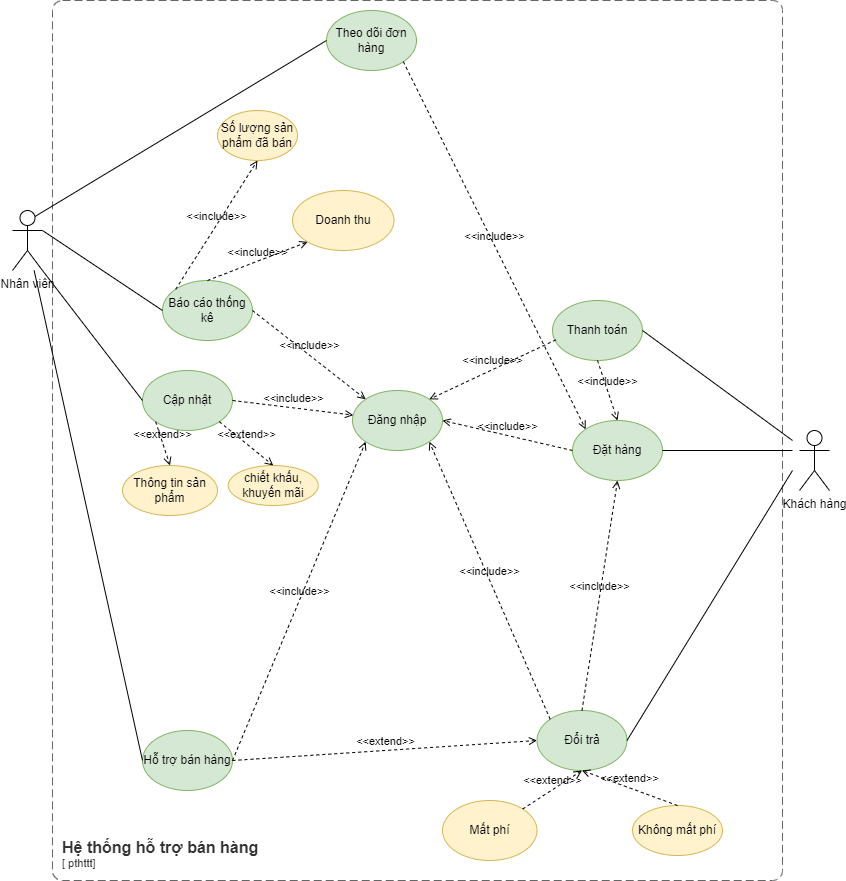

The diagram above was exported from draw.io. Its source (the exported page's mxGraphModel, read from the mxfile embedded in the PNG):
<mxGraphModel dx="2236" dy="671" grid="1" gridSize="10" guides="1" tooltips="1" connect="1" arrows="1" fold="1" page="1" pageScale="1" pageWidth="827" pageHeight="1169" math="0" shadow="0">
  <root>
    <mxCell id="0" />
    <mxCell id="1" parent="0" />
    <object placeholders="1" c4Name="Hệ thống hỗ trợ bán hàng&#10;" c4Type="SystemScopeBoundary" c4Application=" pthttt" label="&lt;font style=&quot;font-size: 16px&quot;&gt;&lt;b&gt;&lt;div style=&quot;text-align: left&quot;&gt;%c4Name%&lt;/div&gt;&lt;/b&gt;&lt;/font&gt;&lt;div style=&quot;text-align: left&quot;&gt;[%c4Application%]&lt;/div&gt;" id="LjrNvUgTqR8VrqQ-KlC6-1">
      <mxCell style="rounded=1;fontSize=11;whiteSpace=wrap;html=1;dashed=1;arcSize=20;fillColor=none;strokeColor=#666666;fontColor=#333333;labelBackgroundColor=none;align=left;verticalAlign=bottom;labelBorderColor=none;spacingTop=0;spacing=10;dashPattern=8 4;metaEdit=1;rotatable=0;perimeter=rectanglePerimeter;noLabel=0;labelPadding=0;allowArrows=0;connectable=0;expand=0;recursiveResize=0;editable=1;pointerEvents=0;absoluteArcSize=1;points=[[0.25,0,0],[0.5,0,0],[0.75,0,0],[1,0.25,0],[1,0.5,0],[1,0.75,0],[0.75,1,0],[0.5,1,0],[0.25,1,0],[0,0.75,0],[0,0.5,0],[0,0.25,0]];" parent="1" vertex="1">
        <mxGeometry x="50" y="50" width="730" height="880" as="geometry" />
      </mxCell>
    </object>
    <mxCell id="LjrNvUgTqR8VrqQ-KlC6-2" value="Nhân viên" style="shape=umlActor;verticalLabelPosition=bottom;verticalAlign=top;html=1;outlineConnect=0;" parent="1" vertex="1">
      <mxGeometry x="10" y="260" width="30" height="60" as="geometry" />
    </mxCell>
    <mxCell id="LjrNvUgTqR8VrqQ-KlC6-9" value="Khách hàng" style="shape=umlActor;verticalLabelPosition=bottom;verticalAlign=top;html=1;outlineConnect=0;" parent="1" vertex="1">
      <mxGeometry x="797" y="480" width="30" height="60" as="geometry" />
    </mxCell>
    <mxCell id="LjrNvUgTqR8VrqQ-KlC6-13" value="Đăng nhập" style="ellipse;whiteSpace=wrap;html=1;fillColor=#d5e8d4;strokeColor=#82b366;" parent="1" vertex="1">
      <mxGeometry x="350" y="440" width="90" height="60" as="geometry" />
    </mxCell>
    <mxCell id="LjrNvUgTqR8VrqQ-KlC6-16" value="Đổi trả" style="ellipse;whiteSpace=wrap;html=1;fillColor=#d5e8d4;strokeColor=#82b366;" parent="1" vertex="1">
      <mxGeometry x="534.5" y="760" width="90" height="60" as="geometry" />
    </mxCell>
    <mxCell id="LjrNvUgTqR8VrqQ-KlC6-17" value="Đặt hàng" style="ellipse;whiteSpace=wrap;html=1;fillColor=#d5e8d4;strokeColor=#82b366;" parent="1" vertex="1">
      <mxGeometry x="570" y="470" width="90" height="60" as="geometry" />
    </mxCell>
    <mxCell id="LjrNvUgTqR8VrqQ-KlC6-18" value="Thanh toán" style="ellipse;whiteSpace=wrap;html=1;fillColor=#d5e8d4;strokeColor=#82b366;" parent="1" vertex="1">
      <mxGeometry x="550" y="350" width="90" height="60" as="geometry" />
    </mxCell>
    <mxCell id="LjrNvUgTqR8VrqQ-KlC6-22" value="Cập nhật" style="ellipse;whiteSpace=wrap;html=1;fillColor=#d5e8d4;strokeColor=#82b366;" parent="1" vertex="1">
      <mxGeometry x="140" y="420" width="90" height="60" as="geometry" />
    </mxCell>
    <mxCell id="LjrNvUgTqR8VrqQ-KlC6-23" value="Báo cáo thống kê" style="ellipse;whiteSpace=wrap;html=1;fillColor=#d5e8d4;strokeColor=#82b366;" parent="1" vertex="1">
      <mxGeometry x="160" y="330" width="90" height="60" as="geometry" />
    </mxCell>
    <mxCell id="LjrNvUgTqR8VrqQ-KlC6-24" value="Hỗ trợ bán hàng" style="ellipse;whiteSpace=wrap;html=1;fillColor=#d5e8d4;strokeColor=#82b366;" parent="1" vertex="1">
      <mxGeometry x="140" y="780" width="90" height="60" as="geometry" />
    </mxCell>
    <mxCell id="G2kiMLrgOQPvwqx0ky25-1" value="&amp;lt;&amp;lt;include&amp;gt;&amp;gt;" style="html=1;verticalAlign=bottom;labelBackgroundColor=none;endArrow=open;endFill=0;dashed=1;rounded=0;exitX=1;exitY=0.5;exitDx=0;exitDy=0;" parent="1" source="LjrNvUgTqR8VrqQ-KlC6-22" target="LjrNvUgTqR8VrqQ-KlC6-13" edge="1">
      <mxGeometry width="160" relative="1" as="geometry">
        <mxPoint x="260" y="490" as="sourcePoint" />
        <mxPoint x="440" y="400" as="targetPoint" />
      </mxGeometry>
    </mxCell>
    <mxCell id="G2kiMLrgOQPvwqx0ky25-2" value="&amp;lt;&amp;lt;include&amp;gt;&amp;gt;" style="html=1;verticalAlign=bottom;labelBackgroundColor=none;endArrow=open;endFill=0;dashed=1;rounded=0;entryX=0.5;entryY=1;entryDx=0;entryDy=0;exitX=0;exitY=0;exitDx=0;exitDy=0;" parent="1" source="LjrNvUgTqR8VrqQ-KlC6-23" target="G2kiMLrgOQPvwqx0ky25-31" edge="1">
      <mxGeometry width="160" relative="1" as="geometry">
        <mxPoint x="220" y="360" as="sourcePoint" />
        <mxPoint x="380" y="480" as="targetPoint" />
      </mxGeometry>
    </mxCell>
    <mxCell id="G2kiMLrgOQPvwqx0ky25-3" value="&amp;lt;&amp;lt;include&amp;gt;&amp;gt;" style="html=1;verticalAlign=bottom;labelBackgroundColor=none;endArrow=open;endFill=0;dashed=1;rounded=0;exitX=1;exitY=0.5;exitDx=0;exitDy=0;entryX=0;entryY=1;entryDx=0;entryDy=0;" parent="1" source="LjrNvUgTqR8VrqQ-KlC6-24" target="LjrNvUgTqR8VrqQ-KlC6-13" edge="1">
      <mxGeometry width="160" relative="1" as="geometry">
        <mxPoint x="310" y="590" as="sourcePoint" />
        <mxPoint x="450" y="430" as="targetPoint" />
      </mxGeometry>
    </mxCell>
    <mxCell id="G2kiMLrgOQPvwqx0ky25-4" value="&amp;lt;&amp;lt;include&amp;gt;&amp;gt;" style="html=1;verticalAlign=bottom;labelBackgroundColor=none;endArrow=open;endFill=0;dashed=1;rounded=0;entryX=1;entryY=0;entryDx=0;entryDy=0;exitX=0.039;exitY=0.655;exitDx=0;exitDy=0;exitPerimeter=0;" parent="1" source="LjrNvUgTqR8VrqQ-KlC6-18" target="LjrNvUgTqR8VrqQ-KlC6-13" edge="1">
      <mxGeometry width="160" relative="1" as="geometry">
        <mxPoint x="460" y="410" as="sourcePoint" />
        <mxPoint x="620" y="410" as="targetPoint" />
      </mxGeometry>
    </mxCell>
    <mxCell id="G2kiMLrgOQPvwqx0ky25-5" value="&amp;lt;&amp;lt;include&amp;gt;&amp;gt;" style="html=1;verticalAlign=bottom;labelBackgroundColor=none;endArrow=open;endFill=0;dashed=1;rounded=0;entryX=1;entryY=1;entryDx=0;entryDy=0;exitX=0;exitY=0;exitDx=0;exitDy=0;" parent="1" source="LjrNvUgTqR8VrqQ-KlC6-16" target="LjrNvUgTqR8VrqQ-KlC6-13" edge="1">
      <mxGeometry width="160" relative="1" as="geometry">
        <mxPoint x="564" y="409" as="sourcePoint" />
        <mxPoint x="467" y="449" as="targetPoint" />
      </mxGeometry>
    </mxCell>
    <mxCell id="G2kiMLrgOQPvwqx0ky25-6" value="&amp;lt;&amp;lt;include&amp;gt;&amp;gt;" style="html=1;verticalAlign=bottom;labelBackgroundColor=none;endArrow=open;endFill=0;dashed=1;rounded=0;entryX=1;entryY=0.5;entryDx=0;entryDy=0;exitX=0;exitY=0.5;exitDx=0;exitDy=0;" parent="1" source="LjrNvUgTqR8VrqQ-KlC6-17" target="LjrNvUgTqR8VrqQ-KlC6-13" edge="1">
      <mxGeometry width="160" relative="1" as="geometry">
        <mxPoint x="574" y="419" as="sourcePoint" />
        <mxPoint x="477" y="459" as="targetPoint" />
      </mxGeometry>
    </mxCell>
    <mxCell id="G2kiMLrgOQPvwqx0ky25-7" value="" style="endArrow=none;html=1;rounded=0;entryX=0;entryY=0.5;entryDx=0;entryDy=0;exitX=1;exitY=1;exitDx=0;exitDy=0;exitPerimeter=0;" parent="1" target="LjrNvUgTqR8VrqQ-KlC6-22" edge="1" source="LjrNvUgTqR8VrqQ-KlC6-2">
      <mxGeometry width="50" height="50" relative="1" as="geometry">
        <mxPoint x="60" y="390" as="sourcePoint" />
        <mxPoint x="170" y="500" as="targetPoint" />
      </mxGeometry>
    </mxCell>
    <mxCell id="G2kiMLrgOQPvwqx0ky25-8" value="" style="endArrow=none;html=1;rounded=0;entryX=0;entryY=0.5;entryDx=0;entryDy=0;exitX=1;exitY=0.3333333333333333;exitDx=0;exitDy=0;exitPerimeter=0;" parent="1" target="LjrNvUgTqR8VrqQ-KlC6-23" edge="1" source="LjrNvUgTqR8VrqQ-KlC6-2">
      <mxGeometry width="50" height="50" relative="1" as="geometry">
        <mxPoint x="60" y="370" as="sourcePoint" />
        <mxPoint x="190" y="490" as="targetPoint" />
      </mxGeometry>
    </mxCell>
    <mxCell id="G2kiMLrgOQPvwqx0ky25-10" value="" style="endArrow=none;html=1;rounded=0;exitX=1;exitY=0.5;exitDx=0;exitDy=0;" parent="1" source="LjrNvUgTqR8VrqQ-KlC6-18" edge="1">
      <mxGeometry width="50" height="50" relative="1" as="geometry">
        <mxPoint x="670" y="400" as="sourcePoint" />
        <mxPoint x="790" y="490" as="targetPoint" />
      </mxGeometry>
    </mxCell>
    <mxCell id="G2kiMLrgOQPvwqx0ky25-11" value="" style="endArrow=none;html=1;rounded=0;exitX=1;exitY=0.5;exitDx=0;exitDy=0;" parent="1" source="LjrNvUgTqR8VrqQ-KlC6-16" edge="1">
      <mxGeometry width="50" height="50" relative="1" as="geometry">
        <mxPoint x="640" y="610" as="sourcePoint" />
        <mxPoint x="790" y="520" as="targetPoint" />
      </mxGeometry>
    </mxCell>
    <mxCell id="G2kiMLrgOQPvwqx0ky25-12" value="" style="endArrow=none;html=1;rounded=0;exitX=1;exitY=0.5;exitDx=0;exitDy=0;" parent="1" source="LjrNvUgTqR8VrqQ-KlC6-17" edge="1">
      <mxGeometry width="50" height="50" relative="1" as="geometry">
        <mxPoint x="660" y="420" as="sourcePoint" />
        <mxPoint x="790" y="500" as="targetPoint" />
      </mxGeometry>
    </mxCell>
    <mxCell id="G2kiMLrgOQPvwqx0ky25-13" value="Mất phí" style="ellipse;whiteSpace=wrap;html=1;fillColor=#fff2cc;strokeColor=#d6b656;" parent="1" vertex="1">
      <mxGeometry x="440" y="850" width="94.5" height="60" as="geometry" />
    </mxCell>
    <mxCell id="G2kiMLrgOQPvwqx0ky25-14" value="Không mất phí" style="ellipse;whiteSpace=wrap;html=1;fillColor=#fff2cc;strokeColor=#d6b656;" parent="1" vertex="1">
      <mxGeometry x="630" y="855" width="90" height="50" as="geometry" />
    </mxCell>
    <mxCell id="G2kiMLrgOQPvwqx0ky25-15" value="&amp;lt;&amp;lt;extend&amp;gt;&amp;gt;" style="html=1;verticalAlign=bottom;labelBackgroundColor=none;endArrow=open;endFill=0;dashed=1;rounded=0;entryX=0.5;entryY=1;entryDx=0;entryDy=0;" parent="1" source="G2kiMLrgOQPvwqx0ky25-13" target="LjrNvUgTqR8VrqQ-KlC6-16" edge="1">
      <mxGeometry width="160" relative="1" as="geometry">
        <mxPoint x="510" y="670" as="sourcePoint" />
        <mxPoint x="580" y="550" as="targetPoint" />
      </mxGeometry>
    </mxCell>
    <mxCell id="G2kiMLrgOQPvwqx0ky25-17" value="&amp;lt;&amp;lt;extend&amp;gt;&amp;gt;" style="html=1;verticalAlign=bottom;labelBackgroundColor=none;endArrow=open;endFill=0;dashed=1;rounded=0;exitX=0.5;exitY=0;exitDx=0;exitDy=0;entryX=0.5;entryY=1;entryDx=0;entryDy=0;" parent="1" source="G2kiMLrgOQPvwqx0ky25-14" target="LjrNvUgTqR8VrqQ-KlC6-16" edge="1">
      <mxGeometry width="160" relative="1" as="geometry">
        <mxPoint x="640" y="720" as="sourcePoint" />
        <mxPoint x="573" y="651" as="targetPoint" />
      </mxGeometry>
    </mxCell>
    <mxCell id="G2kiMLrgOQPvwqx0ky25-19" value="Thông tin sản phẩm" style="ellipse;whiteSpace=wrap;html=1;fillColor=#fff2cc;strokeColor=#d6b656;" parent="1" vertex="1">
      <mxGeometry x="120" y="515" width="95" height="50" as="geometry" />
    </mxCell>
    <mxCell id="G2kiMLrgOQPvwqx0ky25-20" value="chiết khấu, khuyến mãi" style="ellipse;whiteSpace=wrap;html=1;fillColor=#fff2cc;strokeColor=#d6b656;" parent="1" vertex="1">
      <mxGeometry x="225.75" y="515" width="90" height="40" as="geometry" />
    </mxCell>
    <mxCell id="G2kiMLrgOQPvwqx0ky25-23" value="&amp;lt;&amp;lt;extend&amp;gt;&amp;gt;" style="html=1;verticalAlign=bottom;labelBackgroundColor=none;endArrow=open;endFill=0;dashed=1;rounded=0;exitX=0;exitY=1;exitDx=0;exitDy=0;entryX=0.5;entryY=0;entryDx=0;entryDy=0;" parent="1" source="LjrNvUgTqR8VrqQ-KlC6-22" target="G2kiMLrgOQPvwqx0ky25-19" edge="1">
      <mxGeometry width="160" relative="1" as="geometry">
        <mxPoint x="200" y="740" as="sourcePoint" />
        <mxPoint x="183" y="580" as="targetPoint" />
      </mxGeometry>
    </mxCell>
    <mxCell id="G2kiMLrgOQPvwqx0ky25-24" value="&amp;lt;&amp;lt;extend&amp;gt;&amp;gt;" style="html=1;verticalAlign=bottom;labelBackgroundColor=none;endArrow=open;endFill=0;dashed=1;rounded=0;exitX=1;exitY=1;exitDx=0;exitDy=0;entryX=0.5;entryY=0;entryDx=0;entryDy=0;" parent="1" source="LjrNvUgTqR8VrqQ-KlC6-22" target="G2kiMLrgOQPvwqx0ky25-20" edge="1">
      <mxGeometry width="160" relative="1" as="geometry">
        <mxPoint x="260" y="730" as="sourcePoint" />
        <mxPoint x="260" y="520" as="targetPoint" />
      </mxGeometry>
    </mxCell>
    <mxCell id="G2kiMLrgOQPvwqx0ky25-31" value="Số lượng sản phẩm đã bán" style="ellipse;whiteSpace=wrap;html=1;fillColor=#fff2cc;strokeColor=#d6b656;" parent="1" vertex="1">
      <mxGeometry x="215" y="160" width="80" height="50" as="geometry" />
    </mxCell>
    <mxCell id="G2kiMLrgOQPvwqx0ky25-36" value="Doanh thu" style="ellipse;whiteSpace=wrap;html=1;fillColor=#fff2cc;strokeColor=#d6b656;" parent="1" vertex="1">
      <mxGeometry x="290" y="240" width="101.5" height="60" as="geometry" />
    </mxCell>
    <mxCell id="G2kiMLrgOQPvwqx0ky25-37" value="&amp;lt;&amp;lt;include&amp;gt;&amp;gt;" style="html=1;verticalAlign=bottom;labelBackgroundColor=none;endArrow=open;endFill=0;dashed=1;rounded=0;exitX=0.5;exitY=0;exitDx=0;exitDy=0;entryX=0;entryY=1;entryDx=0;entryDy=0;" parent="1" source="LjrNvUgTqR8VrqQ-KlC6-23" target="G2kiMLrgOQPvwqx0ky25-36" edge="1">
      <mxGeometry width="160" relative="1" as="geometry">
        <mxPoint x="250" y="490" as="sourcePoint" />
        <mxPoint x="410" y="490" as="targetPoint" />
      </mxGeometry>
    </mxCell>
    <mxCell id="HuliW0LYFALxFhSTTG2n-7" value="" style="endArrow=none;html=1;rounded=0;exitX=0;exitY=0.5;exitDx=0;exitDy=0;" parent="1" source="LjrNvUgTqR8VrqQ-KlC6-24" target="LjrNvUgTqR8VrqQ-KlC6-2" edge="1">
      <mxGeometry width="50" height="50" relative="1" as="geometry">
        <mxPoint x="390" y="580" as="sourcePoint" />
        <mxPoint x="60" y="450" as="targetPoint" />
      </mxGeometry>
    </mxCell>
    <mxCell id="HuliW0LYFALxFhSTTG2n-9" value="&amp;lt;&amp;lt;extend&amp;gt;&amp;gt;" style="html=1;verticalAlign=bottom;labelBackgroundColor=none;endArrow=open;endFill=0;dashed=1;rounded=0;entryX=0;entryY=0.5;entryDx=0;entryDy=0;exitX=1;exitY=0.5;exitDx=0;exitDy=0;" parent="1" source="LjrNvUgTqR8VrqQ-KlC6-24" target="LjrNvUgTqR8VrqQ-KlC6-16" edge="1">
      <mxGeometry width="160" relative="1" as="geometry">
        <mxPoint x="260" y="700" as="sourcePoint" />
        <mxPoint x="480" y="730" as="targetPoint" />
      </mxGeometry>
    </mxCell>
    <mxCell id="HuliW0LYFALxFhSTTG2n-10" value="&amp;lt;&amp;lt;include&amp;gt;&amp;gt;" style="html=1;verticalAlign=bottom;labelBackgroundColor=none;endArrow=open;endFill=0;dashed=1;rounded=0;exitX=0.5;exitY=1;exitDx=0;exitDy=0;entryX=0.5;entryY=0;entryDx=0;entryDy=0;" parent="1" source="LjrNvUgTqR8VrqQ-KlC6-18" target="LjrNvUgTqR8VrqQ-KlC6-17" edge="1">
      <mxGeometry width="160" relative="1" as="geometry">
        <mxPoint x="620" y="550" as="sourcePoint" />
        <mxPoint x="780" y="550" as="targetPoint" />
      </mxGeometry>
    </mxCell>
    <mxCell id="HuliW0LYFALxFhSTTG2n-11" value="&amp;lt;&amp;lt;include&amp;gt;&amp;gt;" style="html=1;verticalAlign=bottom;labelBackgroundColor=none;endArrow=open;endFill=0;dashed=1;rounded=0;entryX=0.5;entryY=1;entryDx=0;entryDy=0;exitX=0.5;exitY=0;exitDx=0;exitDy=0;" parent="1" source="LjrNvUgTqR8VrqQ-KlC6-16" target="LjrNvUgTqR8VrqQ-KlC6-17" edge="1">
      <mxGeometry width="160" relative="1" as="geometry">
        <mxPoint x="340" y="470" as="sourcePoint" />
        <mxPoint x="500" y="470" as="targetPoint" />
      </mxGeometry>
    </mxCell>
    <mxCell id="HuliW0LYFALxFhSTTG2n-12" value="&amp;lt;&amp;lt;include&amp;gt;&amp;gt;" style="html=1;verticalAlign=bottom;labelBackgroundColor=none;endArrow=open;endFill=0;dashed=1;rounded=0;exitX=1;exitY=0.5;exitDx=0;exitDy=0;entryX=0;entryY=0;entryDx=0;entryDy=0;" parent="1" source="LjrNvUgTqR8VrqQ-KlC6-23" target="LjrNvUgTqR8VrqQ-KlC6-13" edge="1">
      <mxGeometry width="160" relative="1" as="geometry">
        <mxPoint x="330" y="390" as="sourcePoint" />
        <mxPoint x="490" y="390" as="targetPoint" />
      </mxGeometry>
    </mxCell>
    <mxCell id="jJNmFBUSkY7hnf8fPx81-4" value="Theo dõi đơn hàng" style="ellipse;whiteSpace=wrap;html=1;fillColor=#d5e8d4;strokeColor=#82b366;" vertex="1" parent="1">
      <mxGeometry x="324" y="60" width="90" height="60" as="geometry" />
    </mxCell>
    <mxCell id="jJNmFBUSkY7hnf8fPx81-5" value="" style="endArrow=none;html=1;rounded=0;exitX=0.75;exitY=0.1;exitDx=0;exitDy=0;exitPerimeter=0;entryX=0;entryY=0.5;entryDx=0;entryDy=0;" edge="1" parent="1" source="LjrNvUgTqR8VrqQ-KlC6-2" target="jJNmFBUSkY7hnf8fPx81-4">
      <mxGeometry width="50" height="50" relative="1" as="geometry">
        <mxPoint x="510" y="270" as="sourcePoint" />
        <mxPoint x="310" y="200" as="targetPoint" />
      </mxGeometry>
    </mxCell>
    <mxCell id="jJNmFBUSkY7hnf8fPx81-8" value="&amp;lt;&amp;lt;include&amp;gt;&amp;gt;" style="html=1;verticalAlign=bottom;labelBackgroundColor=none;endArrow=open;endFill=0;dashed=1;rounded=0;exitX=1;exitY=1;exitDx=0;exitDy=0;entryX=0;entryY=0;entryDx=0;entryDy=0;" edge="1" parent="1" source="jJNmFBUSkY7hnf8fPx81-4" target="LjrNvUgTqR8VrqQ-KlC6-17">
      <mxGeometry width="160" relative="1" as="geometry">
        <mxPoint x="460" y="430" as="sourcePoint" />
        <mxPoint x="620" y="430" as="targetPoint" />
      </mxGeometry>
    </mxCell>
  </root>
</mxGraphModel>